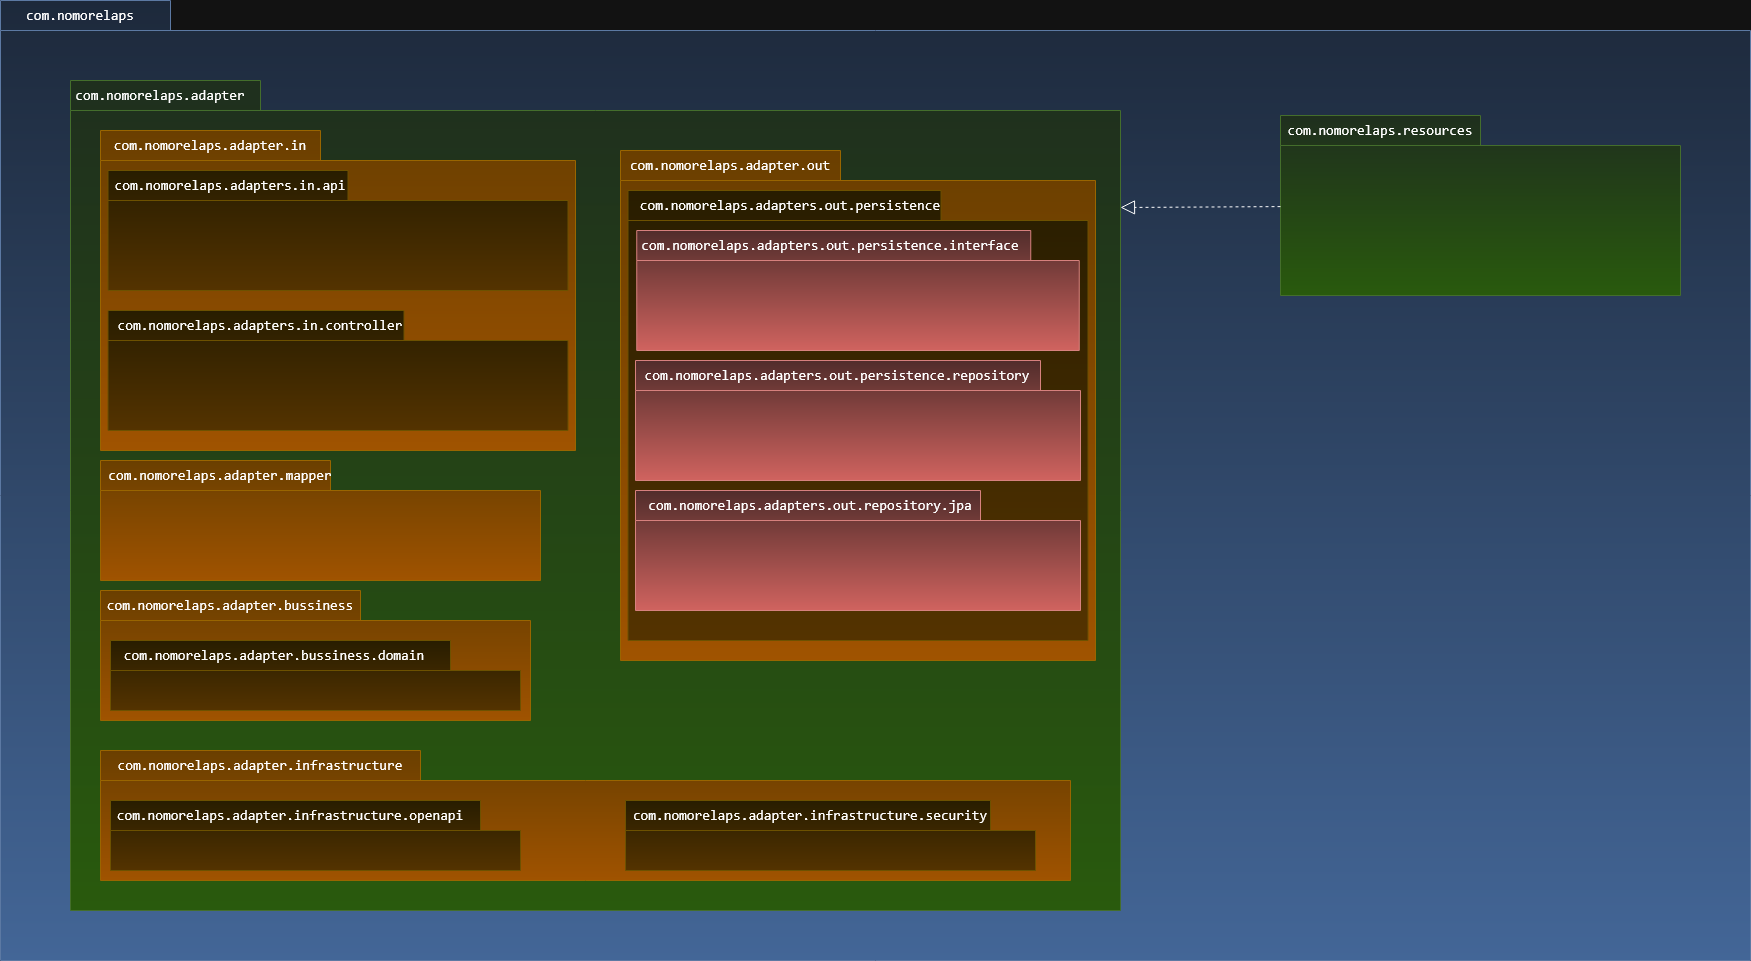

The diagram above was exported from draw.io. Its source (the exported page's mxGraphModel, read from the mxfile embedded in the PNG):
<mxGraphModel dx="991" dy="656" grid="1" gridSize="10" guides="1" tooltips="1" connect="1" arrows="1" fold="1" page="1" pageScale="1" pageWidth="827" pageHeight="1169" math="0" shadow="0">
  <root>
    <mxCell id="0" />
    <mxCell id="1" parent="0" />
    <mxCell id="TY0lE86EL6L_AMHN5dFj-11" parent="1" style="shape=folder;fontStyle=1;spacingTop=10;tabWidth=170;tabHeight=30;tabPosition=left;html=1;whiteSpace=wrap;labelBackgroundColor=none;fillColor=#dae8fc;strokeColor=#6c8ebf;gradientColor=#7ea6e0;" value="" vertex="1">
      <mxGeometry height="960" width="1750" x="20" y="40" as="geometry" />
    </mxCell>
    <mxCell id="TY0lE86EL6L_AMHN5dFj-3" parent="1" style="shape=folder;fontStyle=1;spacingTop=10;tabWidth=190;tabHeight=30;tabPosition=left;html=1;whiteSpace=wrap;fillColor=#d5e8d4;strokeColor=#82b366;gradientColor=#97d077;" value="" vertex="1">
      <mxGeometry height="830" width="1050" x="90" y="120" as="geometry" />
    </mxCell>
    <mxCell id="TY0lE86EL6L_AMHN5dFj-5" parent="1" style="shape=folder;fontStyle=1;spacingTop=10;tabWidth=200;tabHeight=30;tabPosition=left;html=1;whiteSpace=wrap;fillColor=#d5e8d4;strokeColor=#82b366;gradientColor=#97d077;" value="" vertex="1">
      <mxGeometry height="180" width="400" x="1300" y="155" as="geometry" />
    </mxCell>
    <mxCell id="TY0lE86EL6L_AMHN5dFj-7" parent="1" style="text;html=1;whiteSpace=wrap;align=center;verticalAlign=middle;rounded=0;fontColor=default;labelBackgroundColor=none;" value="&lt;div style=&quot;font-family: Consolas, &amp;quot;Courier New&amp;quot;, monospace; font-weight: normal; font-size: 14px; line-height: 19px; white-space: pre;&quot;&gt;&lt;div&gt;&lt;span style=&quot;&quot;&gt;com.nomorelaps.resources&lt;/span&gt;&lt;/div&gt;&lt;/div&gt;" vertex="1">
      <mxGeometry height="30" width="60" x="1370" y="155" as="geometry" />
    </mxCell>
    <mxCell id="TY0lE86EL6L_AMHN5dFj-9" edge="1" parent="1" source="TY0lE86EL6L_AMHN5dFj-5" style="endArrow=block;dashed=1;endFill=0;endSize=12;html=1;rounded=0;entryX=1;entryY=0.153;entryDx=0;entryDy=0;entryPerimeter=0;" target="TY0lE86EL6L_AMHN5dFj-3" value="">
      <mxGeometry relative="1" width="160" as="geometry">
        <mxPoint x="670" y="190" as="sourcePoint" />
        <mxPoint x="830" y="190" as="targetPoint" />
      </mxGeometry>
    </mxCell>
    <mxCell id="TY0lE86EL6L_AMHN5dFj-12" parent="1" style="text;html=1;whiteSpace=wrap;strokeColor=none;fillColor=none;align=center;verticalAlign=middle;rounded=0;labelBackgroundColor=none;" value="&lt;div style=&quot;color: rgb(204, 204, 204); font-family: Consolas, &amp;quot;Courier New&amp;quot;, monospace; font-weight: normal; font-size: 14px; line-height: 19px; white-space: pre;&quot;&gt;&lt;div&gt;&lt;span style=&quot;color: light-dark(rgb(212, 212, 212), rgb(255, 255, 255));&quot;&gt;com.nomorelaps&lt;/span&gt;&lt;/div&gt;&lt;/div&gt;" vertex="1">
      <mxGeometry height="30" width="60" x="70" y="40" as="geometry" />
    </mxCell>
    <mxCell id="TY0lE86EL6L_AMHN5dFj-20" parent="1" style="shape=folder;fontStyle=1;spacingTop=10;tabWidth=220;tabHeight=30;tabPosition=left;html=1;whiteSpace=wrap;fillColor=#ffcd28;strokeColor=#d79b00;gradientColor=#ffa500;" value="" vertex="1">
      <mxGeometry height="320" width="475" x="120" y="170" as="geometry" />
    </mxCell>
    <mxCell id="TY0lE86EL6L_AMHN5dFj-21" parent="1" style="text;html=1;whiteSpace=wrap;strokeColor=none;fillColor=none;align=center;verticalAlign=middle;rounded=0;labelBackgroundColor=none;" value="&lt;div style=&quot;font-family: Consolas, &amp;quot;Courier New&amp;quot;, monospace; font-weight: normal; font-size: 14px; line-height: 19px; white-space: pre;&quot;&gt;&lt;div&gt;&lt;div style=&quot;font-family: Consolas, &amp;quot;Courier New&amp;quot;, monospace; font-weight: normal; font-size: 14px; line-height: 19px; white-space: pre;&quot;&gt;&lt;div&gt;&lt;span&gt;&lt;span style=&quot;color: light-dark(rgb(212, 212, 212), rgb(255, 255, 255));&quot;&gt;com.nomorelaps&lt;/span&gt;&lt;span style=&quot;white-space: normal&quot;&gt;.adapter&lt;/span&gt;&lt;/span&gt;&lt;span&gt;&lt;span style=&quot;white-space: normal&quot;&gt;.in&lt;/span&gt;&lt;/span&gt;&lt;/div&gt;&lt;/div&gt;&lt;/div&gt;&lt;/div&gt;" vertex="1">
      <mxGeometry height="30" width="240" x="110" y="170" as="geometry" />
    </mxCell>
    <mxCell id="TY0lE86EL6L_AMHN5dFj-22" parent="1" style="shape=folder;fontStyle=1;spacingTop=10;tabWidth=240;tabHeight=30;tabPosition=left;html=1;whiteSpace=wrap;fillColor=#fff2cc;strokeColor=#d6b656;gradientColor=#ffd966;" value="" vertex="1">
      <mxGeometry height="120" width="460" x="127.5" y="210" as="geometry" />
    </mxCell>
    <mxCell id="TY0lE86EL6L_AMHN5dFj-23" parent="1" style="text;html=1;whiteSpace=wrap;strokeColor=none;fillColor=none;align=center;verticalAlign=middle;rounded=0;labelBackgroundColor=none;" value="&lt;div style=&quot;color: rgb(204, 204, 204); font-family: Consolas, &amp;quot;Courier New&amp;quot;, monospace; font-weight: normal; font-size: 14px; line-height: 19px; white-space: pre;&quot;&gt;&lt;div&gt;&lt;span style=&quot;color: light-dark(rgb(212, 212, 212), rgb(255, 255, 255));&quot;&gt;com.nomorelaps.adapters.in.api&lt;/span&gt;&lt;/div&gt;&lt;/div&gt;" vertex="1">
      <mxGeometry height="30" width="60" x="220" y="210" as="geometry" />
    </mxCell>
    <mxCell id="TY0lE86EL6L_AMHN5dFj-25" parent="1" style="text;html=1;whiteSpace=wrap;strokeColor=none;fillColor=none;align=center;verticalAlign=middle;rounded=0;labelBackgroundColor=none;" value="&lt;div style=&quot;font-family: Consolas, &amp;quot;Courier New&amp;quot;, monospace; font-weight: normal; font-size: 14px; line-height: 19px; white-space: pre;&quot;&gt;&lt;div&gt;&lt;span&gt;&lt;span style=&quot;color: light-dark(rgb(212, 212, 212), rgb(255, 255, 255));&quot;&gt;com.nomorelaps&lt;/span&gt;&lt;span style=&quot;white-space: normal&quot;&gt;.adapter&lt;/span&gt;&lt;/span&gt;&lt;/div&gt;&lt;/div&gt;" vertex="1">
      <mxGeometry height="30" width="240" x="60" y="120" as="geometry" />
    </mxCell>
    <mxCell id="TY0lE86EL6L_AMHN5dFj-26" parent="1" style="shape=folder;fontStyle=1;spacingTop=10;tabWidth=296;tabHeight=30;tabPosition=left;html=1;whiteSpace=wrap;fillColor=#fff2cc;strokeColor=#d6b656;gradientColor=#ffd966;" value="" vertex="1">
      <mxGeometry height="120" width="460" x="127.5" y="350" as="geometry" />
    </mxCell>
    <mxCell id="TY0lE86EL6L_AMHN5dFj-27" parent="1" style="text;html=1;whiteSpace=wrap;strokeColor=none;fillColor=none;align=center;verticalAlign=middle;rounded=0;labelBackgroundColor=none;" value="&lt;div style=&quot;color: rgb(204, 204, 204); font-family: Consolas, &amp;quot;Courier New&amp;quot;, monospace; font-weight: normal; font-size: 14px; line-height: 19px; white-space: pre;&quot;&gt;&lt;div&gt;&lt;span style=&quot;color: light-dark(rgb(212, 212, 212), rgb(255, 255, 255));&quot;&gt;com.nomorelaps.adapters.in.controller&lt;/span&gt;&lt;/div&gt;&lt;/div&gt;" vertex="1">
      <mxGeometry height="30" width="60" x="250" y="350" as="geometry" />
    </mxCell>
    <mxCell id="TY0lE86EL6L_AMHN5dFj-29" parent="1" style="shape=folder;fontStyle=1;spacingTop=10;tabWidth=230;tabHeight=30;tabPosition=left;html=1;whiteSpace=wrap;fillColor=#ffcd28;strokeColor=#d79b00;gradientColor=#ffa500;" value="" vertex="1">
      <mxGeometry height="120" width="440" x="120" y="500" as="geometry" />
    </mxCell>
    <mxCell id="TY0lE86EL6L_AMHN5dFj-30" parent="1" style="text;html=1;whiteSpace=wrap;strokeColor=none;fillColor=none;align=center;verticalAlign=middle;rounded=0;labelBackgroundColor=none;" value="&lt;div style=&quot;font-family: Consolas, &amp;quot;Courier New&amp;quot;, monospace; font-weight: normal; font-size: 14px; line-height: 19px; white-space: pre;&quot;&gt;&lt;div&gt;&lt;div style=&quot;font-family: Consolas, &amp;quot;Courier New&amp;quot;, monospace; font-weight: normal; font-size: 14px; line-height: 19px; white-space: pre;&quot;&gt;&lt;div&gt;&lt;span&gt;&lt;span style=&quot;color: light-dark(rgb(212, 212, 212), rgb(255, 255, 255));&quot;&gt;com.nomorelaps&lt;/span&gt;&lt;span style=&quot;white-space: normal&quot;&gt;.adapter&lt;/span&gt;&lt;/span&gt;&lt;span&gt;&lt;span style=&quot;white-space: normal&quot;&gt;.mapper&lt;/span&gt;&lt;/span&gt;&lt;/div&gt;&lt;/div&gt;&lt;/div&gt;&lt;/div&gt;" vertex="1">
      <mxGeometry height="30" width="240" x="120" y="500" as="geometry" />
    </mxCell>
    <mxCell id="TY0lE86EL6L_AMHN5dFj-31" parent="1" style="shape=folder;fontStyle=1;spacingTop=10;tabWidth=220;tabHeight=30;tabPosition=left;html=1;whiteSpace=wrap;fillColor=#ffcd28;strokeColor=#d79b00;gradientColor=#ffa500;" value="" vertex="1">
      <mxGeometry height="510" width="475" x="640" y="190" as="geometry" />
    </mxCell>
    <mxCell id="TY0lE86EL6L_AMHN5dFj-32" parent="1" style="text;html=1;whiteSpace=wrap;strokeColor=none;fillColor=none;align=center;verticalAlign=middle;rounded=0;labelBackgroundColor=none;" value="&lt;div style=&quot;font-family: Consolas, &amp;quot;Courier New&amp;quot;, monospace; font-weight: normal; font-size: 14px; line-height: 19px; white-space: pre;&quot;&gt;&lt;div&gt;&lt;div style=&quot;font-family: Consolas, &amp;quot;Courier New&amp;quot;, monospace; font-weight: normal; font-size: 14px; line-height: 19px; white-space: pre;&quot;&gt;&lt;div&gt;&lt;span&gt;&lt;span style=&quot;color: light-dark(rgb(212, 212, 212), rgb(255, 255, 255));&quot;&gt;com.nomorelaps&lt;/span&gt;&lt;span style=&quot;white-space: normal&quot;&gt;.adapter&lt;/span&gt;&lt;/span&gt;&lt;span&gt;&lt;span style=&quot;white-space: normal&quot;&gt;.out&lt;/span&gt;&lt;/span&gt;&lt;/div&gt;&lt;/div&gt;&lt;/div&gt;&lt;/div&gt;" vertex="1">
      <mxGeometry height="30" width="240" x="630" y="190" as="geometry" />
    </mxCell>
    <mxCell id="TY0lE86EL6L_AMHN5dFj-33" parent="1" style="shape=folder;fontStyle=1;spacingTop=10;tabWidth=313;tabHeight=30;tabPosition=left;html=1;whiteSpace=wrap;fillColor=#fff2cc;strokeColor=#d6b656;gradientColor=#ffd966;" value="" vertex="1">
      <mxGeometry height="450" width="460" x="647.5" y="230" as="geometry" />
    </mxCell>
    <mxCell id="TY0lE86EL6L_AMHN5dFj-34" parent="1" style="text;html=1;whiteSpace=wrap;strokeColor=none;fillColor=none;align=center;verticalAlign=middle;rounded=0;labelBackgroundColor=none;" value="&lt;div style=&quot;color: rgb(204, 204, 204); font-family: Consolas, &amp;quot;Courier New&amp;quot;, monospace; font-weight: normal; font-size: 14px; line-height: 19px; white-space: pre;&quot;&gt;&lt;div&gt;&lt;span style=&quot;color: light-dark(rgb(212, 212, 212), rgb(255, 255, 255));&quot;&gt;com.nomorelaps.adapters.out.persistence&lt;/span&gt;&lt;/div&gt;&lt;/div&gt;" vertex="1">
      <mxGeometry height="30" width="60" x="780" y="230" as="geometry" />
    </mxCell>
    <mxCell id="TY0lE86EL6L_AMHN5dFj-40" parent="1" style="shape=folder;fontStyle=1;spacingTop=10;tabWidth=345;tabHeight=30;tabPosition=left;html=1;whiteSpace=wrap;fillColor=#f8cecc;strokeColor=#b85450;gradientColor=#ea6b66;" value="" vertex="1">
      <mxGeometry height="120" width="445" x="655" y="530" as="geometry" />
    </mxCell>
    <mxCell id="TY0lE86EL6L_AMHN5dFj-41" parent="1" style="text;html=1;whiteSpace=wrap;strokeColor=none;fillColor=none;align=center;verticalAlign=middle;rounded=0;labelBackgroundColor=none;" value="&lt;div style=&quot;color: rgb(204, 204, 204); font-family: Consolas, &amp;quot;Courier New&amp;quot;, monospace; font-weight: normal; font-size: 14px; line-height: 19px; white-space: pre;&quot;&gt;&lt;div&gt;&lt;span style=&quot;color: light-dark(rgb(212, 212, 212), rgb(255, 255, 255));&quot;&gt;com.nomorelaps.adapters.out.repository.jpa&lt;/span&gt;&lt;/div&gt;&lt;/div&gt;" vertex="1">
      <mxGeometry height="30" width="60" x="800" y="530" as="geometry" />
    </mxCell>
    <mxCell id="TY0lE86EL6L_AMHN5dFj-35" parent="1" style="shape=folder;fontStyle=1;spacingTop=10;tabWidth=394;tabHeight=30;tabPosition=left;html=1;whiteSpace=wrap;fillColor=#f8cecc;strokeColor=#b85450;gradientColor=#ea6b66;" value="" vertex="1">
      <mxGeometry height="120" width="442.5" x="656.25" y="270" as="geometry" />
    </mxCell>
    <mxCell id="TY0lE86EL6L_AMHN5dFj-36" parent="1" style="text;html=1;whiteSpace=wrap;strokeColor=none;fillColor=none;align=center;verticalAlign=middle;rounded=0;labelBackgroundColor=none;" value="&lt;div style=&quot;color: rgb(204, 204, 204); font-family: Consolas, &amp;quot;Courier New&amp;quot;, monospace; font-weight: normal; font-size: 14px; line-height: 19px; white-space: pre;&quot;&gt;&lt;div&gt;&lt;span style=&quot;color: light-dark(rgb(212, 212, 212), rgb(255, 255, 255));&quot;&gt;com.nomorelaps.adapters.out.persistence.interface&lt;/span&gt;&lt;/div&gt;&lt;/div&gt;" vertex="1">
      <mxGeometry height="30" width="60" x="820" y="270" as="geometry" />
    </mxCell>
    <mxCell id="TY0lE86EL6L_AMHN5dFj-38" parent="1" style="shape=folder;fontStyle=1;spacingTop=10;tabWidth=405;tabHeight=30;tabPosition=left;html=1;whiteSpace=wrap;fillColor=#f8cecc;strokeColor=#b85450;gradientColor=#ea6b66;" value="" vertex="1">
      <mxGeometry height="120" width="445" x="655" y="400" as="geometry" />
    </mxCell>
    <mxCell id="TY0lE86EL6L_AMHN5dFj-39" parent="1" style="text;html=1;whiteSpace=wrap;strokeColor=none;fillColor=none;align=center;verticalAlign=middle;rounded=0;labelBackgroundColor=none;" value="&lt;div style=&quot;color: rgb(204, 204, 204); font-family: Consolas, &amp;quot;Courier New&amp;quot;, monospace; font-weight: normal; font-size: 14px; line-height: 19px; white-space: pre;&quot;&gt;&lt;div&gt;&lt;span style=&quot;color: light-dark(rgb(212, 212, 212), rgb(255, 255, 255));&quot;&gt;com.nomorelaps.adapters.out.persistence.repository&lt;/span&gt;&lt;/div&gt;&lt;/div&gt;" vertex="1">
      <mxGeometry height="30" width="60" x="827" y="400" as="geometry" />
    </mxCell>
    <mxCell id="TY0lE86EL6L_AMHN5dFj-44" parent="1" style="shape=folder;fontStyle=1;spacingTop=10;tabWidth=260;tabHeight=30;tabPosition=left;html=1;whiteSpace=wrap;fillColor=#ffcd28;strokeColor=#d79b00;gradientColor=#ffa500;" value="" vertex="1">
      <mxGeometry height="130" width="430" x="120" y="630" as="geometry" />
    </mxCell>
    <mxCell id="TY0lE86EL6L_AMHN5dFj-45" parent="1" style="text;html=1;whiteSpace=wrap;strokeColor=none;fillColor=none;align=center;verticalAlign=middle;rounded=0;labelBackgroundColor=none;" value="&lt;div style=&quot;font-family: Consolas, &amp;quot;Courier New&amp;quot;, monospace; font-weight: normal; font-size: 14px; line-height: 19px; white-space: pre;&quot;&gt;&lt;div&gt;&lt;div style=&quot;font-family: Consolas, &amp;quot;Courier New&amp;quot;, monospace; font-weight: normal; font-size: 14px; line-height: 19px; white-space: pre;&quot;&gt;&lt;div&gt;&lt;span&gt;&lt;span style=&quot;color: light-dark(rgb(212, 212, 212), rgb(255, 255, 255));&quot;&gt;com.nomorelaps&lt;/span&gt;&lt;span style=&quot;white-space: normal&quot;&gt;.adapter&lt;/span&gt;&lt;/span&gt;&lt;span&gt;&lt;span style=&quot;white-space: normal&quot;&gt;.bussiness&lt;/span&gt;&lt;/span&gt;&lt;/div&gt;&lt;/div&gt;&lt;/div&gt;&lt;/div&gt;" vertex="1">
      <mxGeometry height="30" width="240" x="130" y="630" as="geometry" />
    </mxCell>
    <mxCell id="TY0lE86EL6L_AMHN5dFj-46" parent="1" style="shape=folder;fontStyle=1;spacingTop=10;tabWidth=340;tabHeight=30;tabPosition=left;html=1;whiteSpace=wrap;fillColor=#fff2cc;strokeColor=#d6b656;gradientColor=#ffd966;" value="" vertex="1">
      <mxGeometry height="70" width="410" x="130" y="680" as="geometry" />
    </mxCell>
    <mxCell id="TY0lE86EL6L_AMHN5dFj-48" parent="1" style="text;html=1;whiteSpace=wrap;strokeColor=none;fillColor=none;align=center;verticalAlign=middle;rounded=0;labelBackgroundColor=none;" value="&lt;div style=&quot;font-family: Consolas, &amp;quot;Courier New&amp;quot;, monospace; font-weight: normal; font-size: 14px; line-height: 19px; white-space: pre;&quot;&gt;&lt;div&gt;&lt;div style=&quot;font-family: Consolas, &amp;quot;Courier New&amp;quot;, monospace; font-weight: normal; font-size: 14px; line-height: 19px; white-space: pre;&quot;&gt;&lt;div&gt;&lt;span&gt;&lt;span style=&quot;color: light-dark(rgb(212, 212, 212), rgb(255, 255, 255));&quot;&gt;com.nomorelaps&lt;/span&gt;&lt;span style=&quot;white-space: normal&quot;&gt;.adapter&lt;/span&gt;&lt;/span&gt;&lt;span&gt;&lt;span style=&quot;white-space: normal&quot;&gt;.bussiness.domain&lt;/span&gt;&lt;/span&gt;&lt;/div&gt;&lt;/div&gt;&lt;/div&gt;&lt;/div&gt;" vertex="1">
      <mxGeometry height="30" width="240" x="174" y="680" as="geometry" />
    </mxCell>
    <mxCell id="TY0lE86EL6L_AMHN5dFj-57" parent="1" style="shape=folder;fontStyle=1;spacingTop=10;tabWidth=320;tabHeight=30;tabPosition=left;html=1;whiteSpace=wrap;fillColor=#ffcd28;strokeColor=#d79b00;gradientColor=#ffa500;" value="" vertex="1">
      <mxGeometry height="130" width="970" x="120" y="790" as="geometry" />
    </mxCell>
    <mxCell id="TY0lE86EL6L_AMHN5dFj-58" parent="1" style="text;html=1;whiteSpace=wrap;strokeColor=none;fillColor=none;align=center;verticalAlign=middle;rounded=0;labelBackgroundColor=none;" value="&lt;div style=&quot;font-family: Consolas, &amp;quot;Courier New&amp;quot;, monospace; font-weight: normal; font-size: 14px; line-height: 19px; white-space: pre;&quot;&gt;&lt;div&gt;&lt;div style=&quot;font-family: Consolas, &amp;quot;Courier New&amp;quot;, monospace; font-weight: normal; font-size: 14px; line-height: 19px; white-space: pre;&quot;&gt;&lt;div&gt;&lt;span&gt;&lt;span style=&quot;color: light-dark(rgb(212, 212, 212), rgb(255, 255, 255));&quot;&gt;com.nomorelaps&lt;/span&gt;&lt;span style=&quot;white-space: normal&quot;&gt;.adapter&lt;/span&gt;&lt;/span&gt;&lt;span&gt;&lt;span style=&quot;white-space: normal&quot;&gt;.infrastructure&lt;/span&gt;&lt;/span&gt;&lt;/div&gt;&lt;/div&gt;&lt;/div&gt;&lt;/div&gt;" vertex="1">
      <mxGeometry height="30" width="240" x="160" y="790" as="geometry" />
    </mxCell>
    <mxCell id="TY0lE86EL6L_AMHN5dFj-59" parent="1" style="shape=folder;fontStyle=1;spacingTop=10;tabWidth=370;tabHeight=30;tabPosition=left;html=1;whiteSpace=wrap;fillColor=#fff2cc;strokeColor=#d6b656;gradientColor=#ffd966;" value="" vertex="1">
      <mxGeometry height="70" width="410" x="130" y="840" as="geometry" />
    </mxCell>
    <mxCell id="TY0lE86EL6L_AMHN5dFj-60" parent="1" style="text;html=1;whiteSpace=wrap;strokeColor=none;fillColor=none;align=center;verticalAlign=middle;rounded=0;labelBackgroundColor=none;" value="&lt;div style=&quot;font-family: Consolas, &amp;quot;Courier New&amp;quot;, monospace; font-weight: normal; font-size: 14px; line-height: 19px; white-space: pre;&quot;&gt;&lt;div&gt;&lt;div style=&quot;font-family: Consolas, &amp;quot;Courier New&amp;quot;, monospace; font-weight: normal; font-size: 14px; line-height: 19px; white-space: pre;&quot;&gt;&lt;div&gt;&lt;span&gt;&lt;span style=&quot;color: light-dark(rgb(212, 212, 212), rgb(255, 255, 255));&quot;&gt;com.nomorelaps&lt;/span&gt;&lt;span style=&quot;white-space: normal&quot;&gt;.adapter&lt;/span&gt;&lt;/span&gt;&lt;span&gt;&lt;span style=&quot;white-space: normal&quot;&gt;.infrastructure.openapi&lt;/span&gt;&lt;/span&gt;&lt;/div&gt;&lt;/div&gt;&lt;/div&gt;&lt;/div&gt;" vertex="1">
      <mxGeometry height="30" width="240" x="190" y="840" as="geometry" />
    </mxCell>
    <mxCell id="TY0lE86EL6L_AMHN5dFj-61" parent="1" style="shape=folder;fontStyle=1;spacingTop=10;tabWidth=365;tabHeight=30;tabPosition=left;html=1;whiteSpace=wrap;fillColor=#fff2cc;strokeColor=#d6b656;gradientColor=#ffd966;" value="" vertex="1">
      <mxGeometry height="70" width="410" x="645" y="840" as="geometry" />
    </mxCell>
    <mxCell id="TY0lE86EL6L_AMHN5dFj-62" parent="1" style="text;html=1;whiteSpace=wrap;strokeColor=none;fillColor=none;align=center;verticalAlign=middle;rounded=0;labelBackgroundColor=none;" value="&lt;div style=&quot;font-family: Consolas, &amp;quot;Courier New&amp;quot;, monospace; font-weight: normal; font-size: 14px; line-height: 19px; white-space: pre;&quot;&gt;&lt;div&gt;&lt;div style=&quot;font-family: Consolas, &amp;quot;Courier New&amp;quot;, monospace; font-weight: normal; font-size: 14px; line-height: 19px; white-space: pre;&quot;&gt;&lt;div&gt;&lt;span&gt;&lt;span style=&quot;color: light-dark(rgb(212, 212, 212), rgb(255, 255, 255));&quot;&gt;com.nomorelaps&lt;/span&gt;&lt;span style=&quot;white-space: normal&quot;&gt;.adapter&lt;/span&gt;&lt;/span&gt;&lt;span&gt;&lt;span style=&quot;white-space: normal&quot;&gt;.infrastructure.security&lt;/span&gt;&lt;/span&gt;&lt;/div&gt;&lt;/div&gt;&lt;/div&gt;&lt;/div&gt;" vertex="1">
      <mxGeometry height="30" width="240" x="710" y="840" as="geometry" />
    </mxCell>
  </root>
</mxGraphModel>